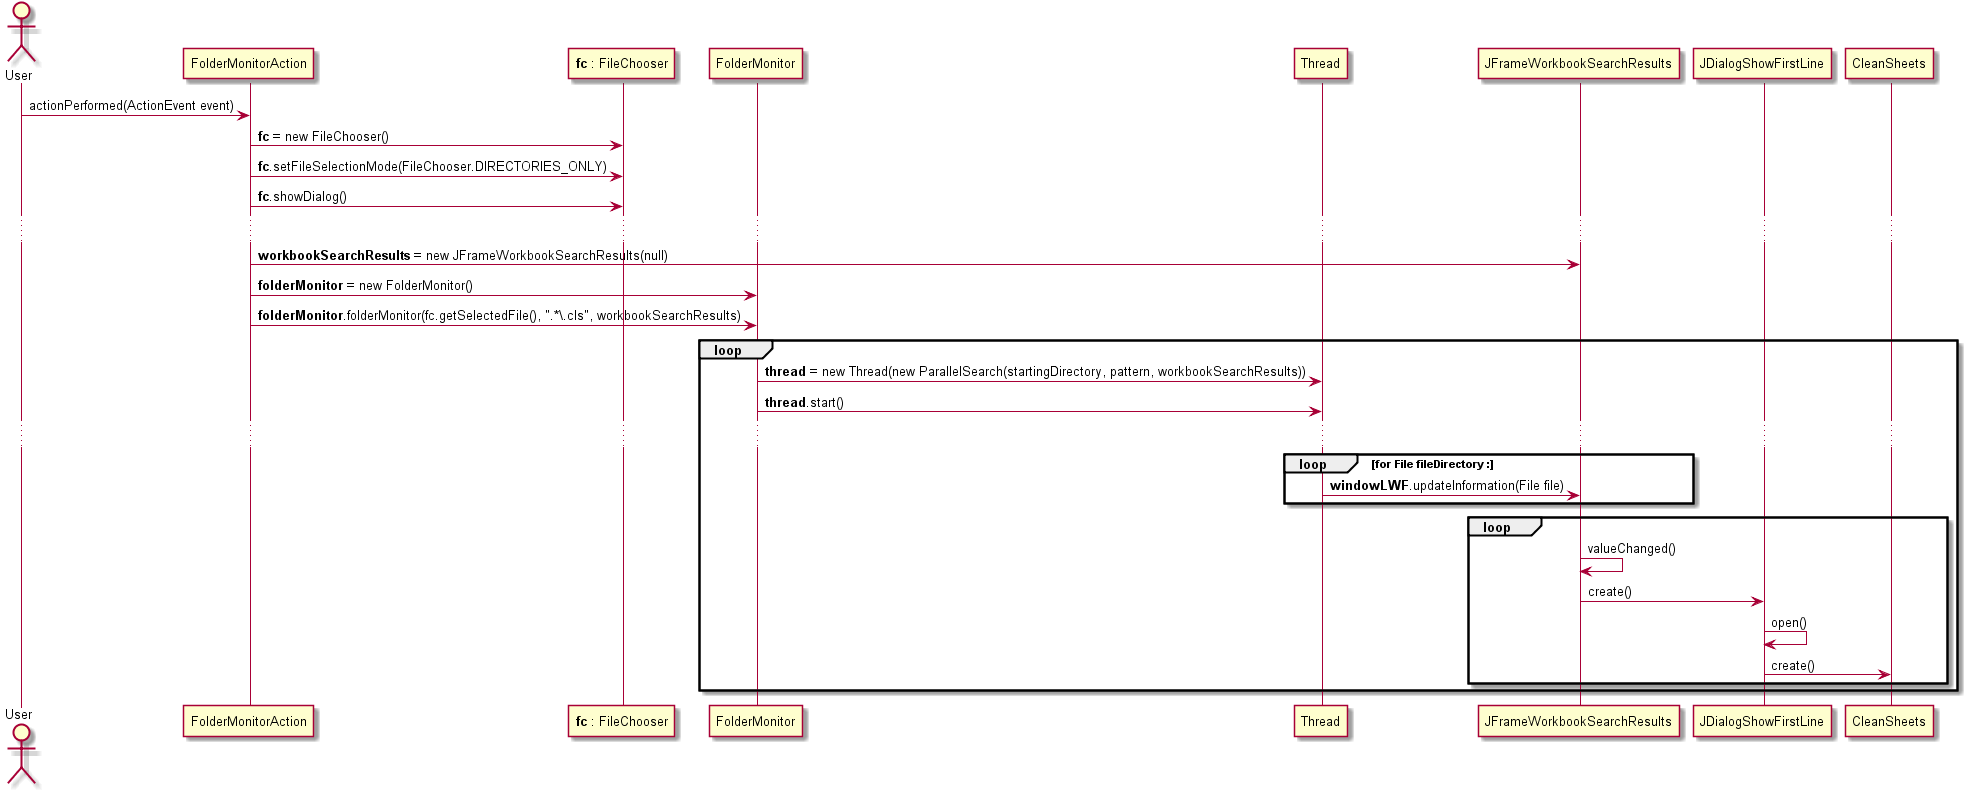

The diagram above was rendered by PlantUML. Its source (embedded in the PNG):
@startuml doc-files/us069_design1.png
actor User
participant "FolderMonitorAction" as searchAction
participant "<b>fc</b> : FileChooser" as FC
participant "FolderMonitor" as workbookSearch
participant Thread as thread
participant "JFrameWorkbookSearchResults" as window
participant JDialogShowFirstLine
participant CleanSheets as cs

  
User -> searchAction: actionPerformed(ActionEvent event)
searchAction-> FC : <b>fc</b> = new FileChooser()
searchAction-> FC : <b>fc</b>.setFileSelectionMode(FileChooser.DIRECTORIES_ONLY)
searchAction-> FC : <b>fc</b>.showDialog()
...
searchAction-> window: <b>workbookSearchResults</b> = new JFrameWorkbookSearchResults(null)
searchAction-> workbookSearch: <b>folderMonitor</b> = new FolderMonitor()
searchAction-> workbookSearch: <b>folderMonitor</b>.folderMonitor(fc.getSelectedFile(), ".*\\.cls", workbookSearchResults)
loop
workbookSearch-> thread: <b>thread</b> = new Thread(new ParallelSearch(startingDirectory, pattern, workbookSearchResults))
workbookSearch-> thread: <b>thread</b>.start()
...

loop for File <b>fileDirectory</b> : 
   thread-> window: <b>windowLWF</b>.updateInformation(File file)
end

loop
window->window: valueChanged()
window->JDialogShowFirstLine: create()
JDialogShowFirstLine->JDialogShowFirstLine: open()
JDialogShowFirstLine->cs: create()
end
end
@enduml